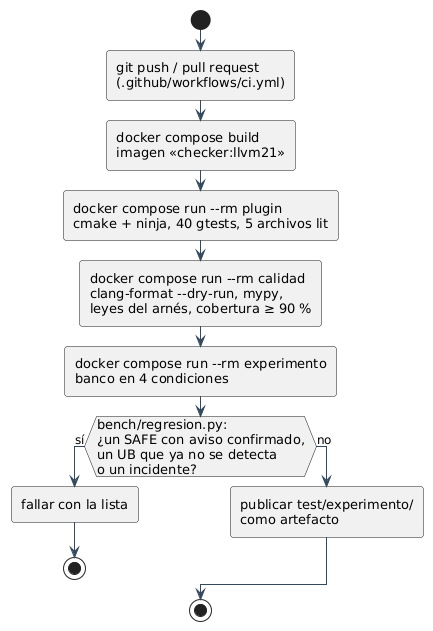

The diagram above was rendered by PlantUML. Its source (embedded in the PNG):
@startuml
!include _estilo.iuml
start
:git push / pull request\n(.github/workflows/ci.yml);
:docker compose build\nimagen «checker:llvm21»;
:docker compose run --rm plugin\ncmake + ninja, 40 gtests, 5 archivos lit;
:docker compose run --rm calidad\nclang-format --dry-run, mypy,\nleyes del arnés, cobertura ≥ 90 %;
:docker compose run --rm experimento\nbanco en 4 condiciones;
if (bench/regresion.py:\n¿un SAFE con aviso confirmado,\nun UB que ya no se detecta\no un incidente?) then (sí)
  :fallar con la lista;
  stop
else (no)
  :publicar test/experimento/\ncomo artefacto;
endif
stop
@enduml